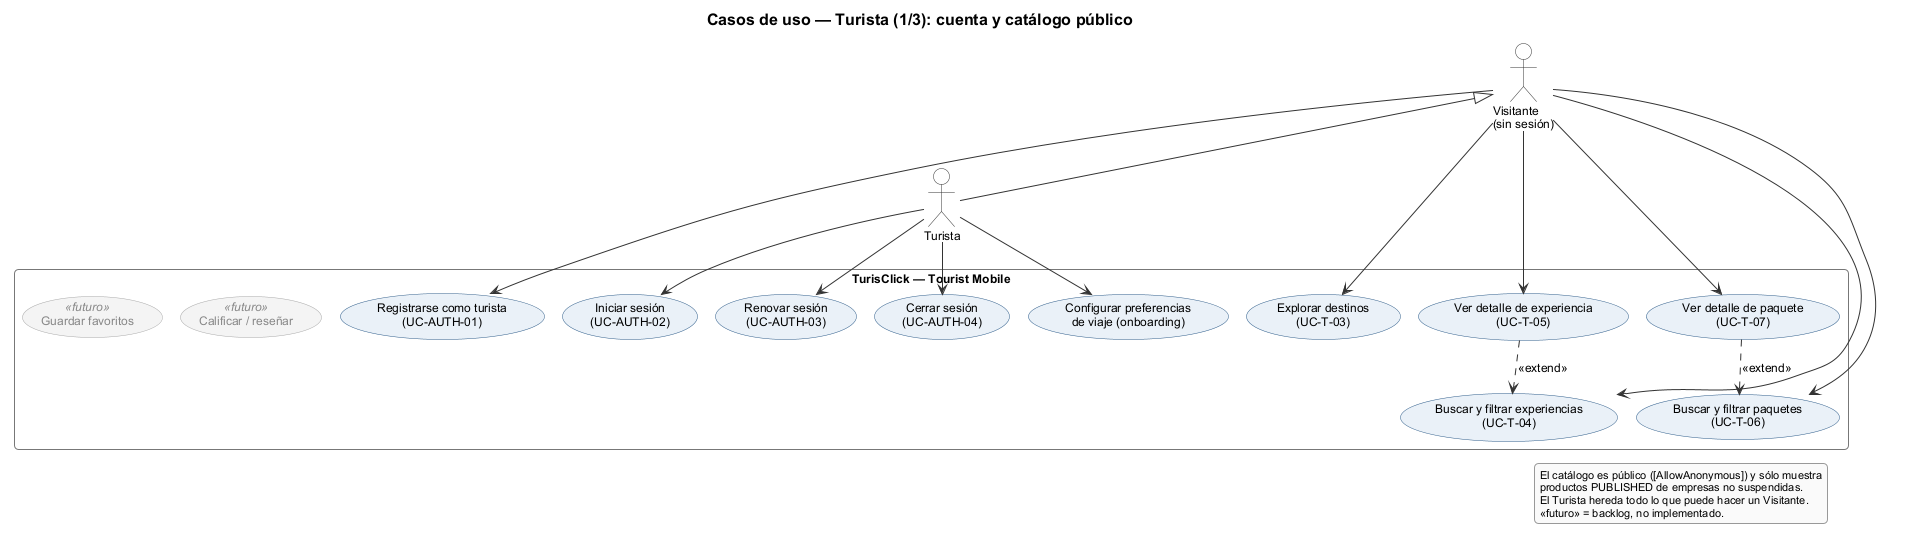

The diagram above was rendered by PlantUML. Its source (embedded in the PNG):
@startuml cu-01a-turista-cuenta-y-catalogo
!pragma layout smetana
!include ../_estilo.iuml
top to bottom direction

title Casos de uso — Turista (1/3): cuenta y catálogo público

actor "Visitante\n(sin sesión)" as Visitante
actor "Turista" as Turista
Visitante <|-- Turista

rectangle "TurisClick — Tourist Mobile" {
  usecase "Registrarse como turista\n(UC-AUTH-01)" as UC_REG
  usecase "Explorar destinos\n(UC-T-03)" as UC_DEST
  usecase "Buscar y filtrar experiencias\n(UC-T-04)" as UC_BEXP
  usecase "Ver detalle de experiencia\n(UC-T-05)" as UC_DEXP
  usecase "Buscar y filtrar paquetes\n(UC-T-06)" as UC_BPAQ
  usecase "Ver detalle de paquete\n(UC-T-07)" as UC_DPAQ

  usecase "Iniciar sesión\n(UC-AUTH-02)" as UC_LOGIN
  usecase "Renovar sesión\n(UC-AUTH-03)" as UC_REFRESH
  usecase "Cerrar sesión\n(UC-AUTH-04)" as UC_LOGOUT
  usecase "Configurar preferencias\nde viaje (onboarding)" as UC_PREF

  usecase "Calificar / reseñar" <<futuro>> as F_RES
  usecase "Guardar favoritos" <<futuro>> as F_FAV
}

Visitante --> UC_REG
Visitante --> UC_DEST
Visitante --> UC_BEXP
Visitante --> UC_DEXP
Visitante --> UC_BPAQ
Visitante --> UC_DPAQ

Turista --> UC_LOGIN
Turista --> UC_REFRESH
Turista --> UC_LOGOUT
Turista --> UC_PREF

UC_DEXP ..> UC_BEXP : <<extend>>
UC_DPAQ ..> UC_BPAQ : <<extend>>

legend right
  El catálogo es público ([AllowAnonymous]) y sólo muestra
  productos PUBLISHED de empresas no suspendidas.
  El Turista hereda todo lo que puede hacer un Visitante.
  <<futuro>> = backlog, no implementado.
endlegend
@enduml